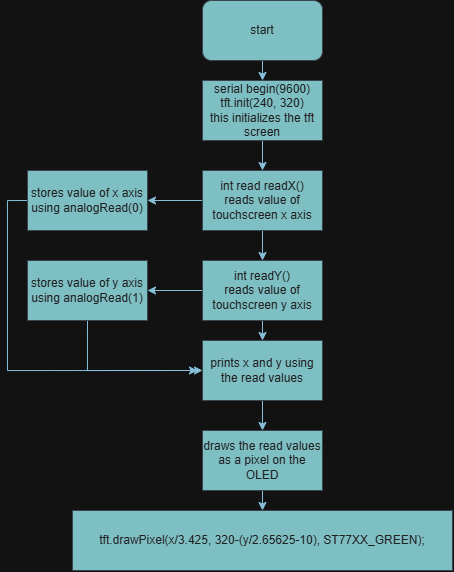

The diagram above was exported from draw.io. Its source (the exported page's mxGraphModel, read from the mxfile embedded in the PNG):
<mxGraphModel dx="823" dy="519" grid="1" gridSize="10" guides="1" tooltips="1" connect="1" arrows="1" fold="1" page="1" pageScale="1" pageWidth="850" pageHeight="1100" math="0" shadow="0">
  <root>
    <mxCell id="0" />
    <mxCell id="1" parent="0" />
    <mxCell id="A2Rx2vS3J_DlDRsBYawe-22" edge="1" parent="1" source="A2Rx2vS3J_DlDRsBYawe-7" style="edgeStyle=orthogonalEdgeStyle;rounded=0;orthogonalLoop=1;jettySize=auto;html=1;exitX=0.5;exitY=1;exitDx=0;exitDy=0;entryX=0.5;entryY=0;entryDx=0;entryDy=0;fontColor=default;labelBackgroundColor=none;strokeColor=#0B4D6A;">
      <mxGeometry relative="1" as="geometry">
        <mxPoint x="425" y="140" as="targetPoint" />
      </mxGeometry>
    </mxCell>
    <mxCell id="A2Rx2vS3J_DlDRsBYawe-7" parent="1" style="rounded=1;whiteSpace=wrap;html=1;labelBackgroundColor=none;fillColor=#09555B;strokeColor=#BAC8D3;fontColor=#EEEEEE;" value="start" vertex="1">
      <mxGeometry height="60" width="120" x="365" y="60" as="geometry" />
    </mxCell>
    <mxCell id="OL97R2y124admC87NZKX-3" edge="1" parent="1" source="OL97R2y124admC87NZKX-1" style="edgeStyle=orthogonalEdgeStyle;rounded=0;orthogonalLoop=1;jettySize=auto;html=1;exitX=0.5;exitY=1;exitDx=0;exitDy=0;entryX=0.5;entryY=0;entryDx=0;entryDy=0;strokeColor=#0B4D6A;" target="OL97R2y124admC87NZKX-2">
      <mxGeometry relative="1" as="geometry" />
    </mxCell>
    <mxCell id="OL97R2y124admC87NZKX-1" parent="1" style="rounded=0;whiteSpace=wrap;html=1;labelBackgroundColor=none;fillColor=#09555B;strokeColor=#BAC8D3;fontColor=#EEEEEE;" value="serial begin(9600)&lt;br&gt;tft.init(240, 320)&lt;br&gt;this initializes the tft screen" vertex="1">
      <mxGeometry height="60" width="120" x="365" y="140" as="geometry" />
    </mxCell>
    <mxCell id="OL97R2y124admC87NZKX-5" edge="1" parent="1" source="OL97R2y124admC87NZKX-2" style="edgeStyle=orthogonalEdgeStyle;rounded=0;orthogonalLoop=1;jettySize=auto;html=1;exitX=0;exitY=0.5;exitDx=0;exitDy=0;entryX=1;entryY=0.5;entryDx=0;entryDy=0;strokeColor=#0B4D6A;" target="OL97R2y124admC87NZKX-4">
      <mxGeometry relative="1" as="geometry" />
    </mxCell>
    <mxCell id="OL97R2y124admC87NZKX-9" edge="1" parent="1" source="OL97R2y124admC87NZKX-2" style="edgeStyle=orthogonalEdgeStyle;rounded=0;orthogonalLoop=1;jettySize=auto;html=1;exitX=0.5;exitY=1;exitDx=0;exitDy=0;entryX=0.5;entryY=0;entryDx=0;entryDy=0;strokeColor=#0B4D6A;" target="OL97R2y124admC87NZKX-6">
      <mxGeometry relative="1" as="geometry" />
    </mxCell>
    <mxCell id="OL97R2y124admC87NZKX-2" parent="1" style="rounded=0;whiteSpace=wrap;html=1;strokeColor=#BAC8D3;fontColor=#EEEEEE;fillColor=#09555B;" value="int read readX()&lt;br&gt;reads value of touchscreen x axis" vertex="1">
      <mxGeometry height="60" width="120" x="365" y="230" as="geometry" />
    </mxCell>
    <mxCell id="OL97R2y124admC87NZKX-14" edge="1" parent="1" source="OL97R2y124admC87NZKX-4" style="edgeStyle=orthogonalEdgeStyle;rounded=0;orthogonalLoop=1;jettySize=auto;html=1;exitX=0;exitY=0.5;exitDx=0;exitDy=0;strokeColor=#0B4D6A;">
      <mxGeometry relative="1" as="geometry">
        <Array as="points">
          <mxPoint x="170" y="260" />
          <mxPoint x="170" y="430" />
        </Array>
        <mxPoint x="360" y="430" as="targetPoint" />
      </mxGeometry>
    </mxCell>
    <mxCell id="OL97R2y124admC87NZKX-4" parent="1" style="rounded=0;whiteSpace=wrap;html=1;strokeColor=#BAC8D3;fontColor=#EEEEEE;fillColor=#09555B;" value="stores value of x axis&lt;br&gt;using analogRead(0)" vertex="1">
      <mxGeometry height="60" width="120" x="190" y="230" as="geometry" />
    </mxCell>
    <mxCell id="OL97R2y124admC87NZKX-8" edge="1" parent="1" source="OL97R2y124admC87NZKX-6" style="edgeStyle=orthogonalEdgeStyle;rounded=0;orthogonalLoop=1;jettySize=auto;html=1;exitX=0;exitY=0.5;exitDx=0;exitDy=0;entryX=1;entryY=0.5;entryDx=0;entryDy=0;strokeColor=#0B4D6A;" target="OL97R2y124admC87NZKX-7">
      <mxGeometry relative="1" as="geometry" />
    </mxCell>
    <mxCell id="OL97R2y124admC87NZKX-16" edge="1" parent="1" source="OL97R2y124admC87NZKX-6" style="edgeStyle=orthogonalEdgeStyle;rounded=0;orthogonalLoop=1;jettySize=auto;html=1;exitX=0.5;exitY=1;exitDx=0;exitDy=0;entryX=0.5;entryY=0;entryDx=0;entryDy=0;strokeColor=#0B4D6A;" target="OL97R2y124admC87NZKX-11">
      <mxGeometry relative="1" as="geometry" />
    </mxCell>
    <mxCell id="OL97R2y124admC87NZKX-6" parent="1" style="rounded=0;whiteSpace=wrap;html=1;strokeColor=#BAC8D3;fontColor=#EEEEEE;fillColor=#09555B;" value="int readY()&lt;div&gt;reads value of touchscreen y axis&lt;/div&gt;" vertex="1">
      <mxGeometry height="60" width="120" x="365" y="320" as="geometry" />
    </mxCell>
    <mxCell id="OL97R2y124admC87NZKX-13" edge="1" parent="1" source="OL97R2y124admC87NZKX-7" style="edgeStyle=orthogonalEdgeStyle;rounded=0;orthogonalLoop=1;jettySize=auto;html=1;exitX=0.5;exitY=1;exitDx=0;exitDy=0;entryX=0;entryY=0.5;entryDx=0;entryDy=0;strokeColor=#0B4D6A;" target="OL97R2y124admC87NZKX-11">
      <mxGeometry relative="1" as="geometry" />
    </mxCell>
    <mxCell id="OL97R2y124admC87NZKX-7" parent="1" style="rounded=0;whiteSpace=wrap;html=1;strokeColor=#BAC8D3;fontColor=#EEEEEE;fillColor=#09555B;" value="stores value of y axis&lt;br&gt;using analogRead(1)" vertex="1">
      <mxGeometry height="60" width="120" x="190" y="320" as="geometry" />
    </mxCell>
    <mxCell id="OL97R2y124admC87NZKX-10" parent="1" style="rounded=0;whiteSpace=wrap;html=1;strokeColor=#BAC8D3;fontColor=#EEEEEE;fillColor=#09555B;" value="tft.drawPixel(x/3.425, 320-(y/2.65625-10), ST77XX_GREEN);" vertex="1">
      <mxGeometry height="60" width="380" x="235" y="570" as="geometry" />
    </mxCell>
    <mxCell id="OL97R2y124admC87NZKX-18" edge="1" parent="1" source="OL97R2y124admC87NZKX-11" style="edgeStyle=orthogonalEdgeStyle;rounded=0;orthogonalLoop=1;jettySize=auto;html=1;exitX=0.5;exitY=1;exitDx=0;exitDy=0;entryX=0.5;entryY=0;entryDx=0;entryDy=0;strokeColor=#0B4D6A;" target="OL97R2y124admC87NZKX-17">
      <mxGeometry relative="1" as="geometry" />
    </mxCell>
    <mxCell id="OL97R2y124admC87NZKX-11" parent="1" style="rounded=0;whiteSpace=wrap;html=1;strokeColor=#BAC8D3;fontColor=#EEEEEE;fillColor=#09555B;" value="prints x and y using the read values" vertex="1">
      <mxGeometry height="60" width="120" x="365" y="400" as="geometry" />
    </mxCell>
    <mxCell id="OL97R2y124admC87NZKX-19" edge="1" parent="1" source="OL97R2y124admC87NZKX-17" style="edgeStyle=orthogonalEdgeStyle;rounded=0;orthogonalLoop=1;jettySize=auto;html=1;exitX=0.5;exitY=1;exitDx=0;exitDy=0;entryX=0.5;entryY=0;entryDx=0;entryDy=0;strokeColor=#0B4D6A;" target="OL97R2y124admC87NZKX-10">
      <mxGeometry relative="1" as="geometry" />
    </mxCell>
    <mxCell id="OL97R2y124admC87NZKX-17" parent="1" style="rounded=0;whiteSpace=wrap;html=1;strokeColor=#BAC8D3;fontColor=#EEEEEE;fillColor=#09555B;" value="draws the read values as a pixel on the OLED" vertex="1">
      <mxGeometry height="60" width="120" x="365" y="490" as="geometry" />
    </mxCell>
  </root>
</mxGraphModel>